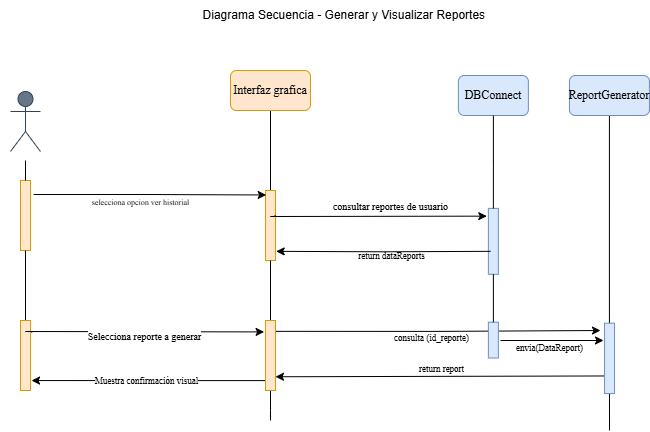

The diagram above was exported from draw.io. Its source (the exported page's mxGraphModel, read from the mxfile embedded in the PNG):
<mxGraphModel dx="2626" dy="783" grid="1" gridSize="10" guides="1" tooltips="1" connect="1" arrows="1" fold="1" page="1" pageScale="1" pageWidth="1200" pageHeight="1920" math="0" shadow="0">
  <root>
    <mxCell id="0" />
    <mxCell id="1" parent="0" />
    <mxCell id="406XRn9eZigZFdbzC7Nb-1" value="&lt;font face=&quot;Times New Roman&quot;&gt;Piscicultor&lt;/font&gt;" style="shape=umlActor;verticalLabelPosition=bottom;verticalAlign=top;html=1;outlineConnect=0;fillColor=#647687;strokeColor=#314354;fontColor=#ffffff;" parent="1" vertex="1">
      <mxGeometry x="-380" y="251" width="30" height="60" as="geometry" />
    </mxCell>
    <mxCell id="406XRn9eZigZFdbzC7Nb-14" value="DBConnect" style="rounded=1;whiteSpace=wrap;html=1;fillColor=#dae8fc;strokeColor=#6c8ebf;fontFamily=Times New Roman;" parent="1" vertex="1">
      <mxGeometry x="67.87" y="235" width="70" height="40" as="geometry" />
    </mxCell>
    <mxCell id="406XRn9eZigZFdbzC7Nb-37" value="" style="edgeStyle=orthogonalEdgeStyle;rounded=0;orthogonalLoop=1;jettySize=auto;html=1;endArrow=none;startFill=0;" parent="1" source="yLv9PzEdBqM-j9iluA2x-17" target="406XRn9eZigZFdbzC7Nb-36" edge="1">
      <mxGeometry relative="1" as="geometry">
        <mxPoint x="-120" y="440" as="targetPoint" />
        <mxPoint x="-120" y="270" as="sourcePoint" />
      </mxGeometry>
    </mxCell>
    <mxCell id="406XRn9eZigZFdbzC7Nb-36" value="" style="rounded=0;whiteSpace=wrap;html=1;rotation=-90;fillColor=#ffe6cc;strokeColor=#d79b00;" parent="1" vertex="1">
      <mxGeometry x="-155" y="380" width="70" height="10" as="geometry" />
    </mxCell>
    <mxCell id="DPwDu5pwECbCZ0OiaVGN-8" style="edgeStyle=orthogonalEdgeStyle;rounded=0;orthogonalLoop=1;jettySize=auto;html=1;exitX=0.5;exitY=1;exitDx=0;exitDy=0;startArrow=none;startFill=0;endArrow=none;" edge="1" parent="1" source="406XRn9eZigZFdbzC7Nb-15">
      <mxGeometry relative="1" as="geometry">
        <mxPoint x="219" y="590" as="targetPoint" />
      </mxGeometry>
    </mxCell>
    <mxCell id="406XRn9eZigZFdbzC7Nb-15" value="ReportGenerator" style="rounded=1;whiteSpace=wrap;html=1;fillColor=#dae8fc;strokeColor=#6c8ebf;fontFamily=Times New Roman;" parent="1" vertex="1">
      <mxGeometry x="178.93" y="235" width="80" height="40" as="geometry" />
    </mxCell>
    <mxCell id="406XRn9eZigZFdbzC7Nb-41" style="edgeStyle=orthogonalEdgeStyle;rounded=0;orthogonalLoop=1;jettySize=auto;html=1;entryX=0.936;entryY=0.067;entryDx=0;entryDy=0;entryPerimeter=0;exitX=0.8;exitY=1.3;exitDx=0;exitDy=0;exitPerimeter=0;" parent="1" source="6ictHEtVRuBKiH_E-O7E-5" target="406XRn9eZigZFdbzC7Nb-36" edge="1">
      <mxGeometry relative="1" as="geometry">
        <mxPoint x="-330" y="354" as="sourcePoint" />
      </mxGeometry>
    </mxCell>
    <mxCell id="406XRn9eZigZFdbzC7Nb-42" value="&lt;font face=&quot;Times New Roman&quot;&gt;&lt;span style=&quot;font-size: 8px;&quot;&gt;selecciona opcion ver historial&amp;nbsp;&lt;/span&gt;&lt;/font&gt;" style="edgeLabel;html=1;align=center;verticalAlign=middle;resizable=0;points=[];labelBackgroundColor=none;" parent="406XRn9eZigZFdbzC7Nb-41" connectable="0" vertex="1">
      <mxGeometry x="-0.0486" y="1" relative="1" as="geometry">
        <mxPoint x="-4" y="7" as="offset" />
      </mxGeometry>
    </mxCell>
    <mxCell id="yLv9PzEdBqM-j9iluA2x-2" value="" style="rounded=0;whiteSpace=wrap;html=1;rotation=-90;fillColor=#dae8fc;strokeColor=#6c8ebf;" parent="1" vertex="1">
      <mxGeometry x="69.92" y="395.82" width="65.9" height="10" as="geometry" />
    </mxCell>
    <mxCell id="6ictHEtVRuBKiH_E-O7E-5" value="" style="rounded=0;whiteSpace=wrap;html=1;rotation=-90;fillColor=#ffe6cc;strokeColor=#d79b00;" parent="1" vertex="1">
      <mxGeometry x="-400" y="370" width="70" height="10" as="geometry" />
    </mxCell>
    <mxCell id="yLv9PzEdBqM-j9iluA2x-17" value="Interfaz grafica" style="rounded=1;whiteSpace=wrap;html=1;fillColor=#ffe6cc;strokeColor=#d79b00;fontFamily=Times New Roman;" parent="1" vertex="1">
      <mxGeometry x="-160" y="230" width="80" height="40" as="geometry" />
    </mxCell>
    <mxCell id="yLv9PzEdBqM-j9iluA2x-30" value="" style="edgeStyle=orthogonalEdgeStyle;rounded=0;orthogonalLoop=1;jettySize=auto;html=1;endArrow=none;startFill=0;" parent="1" source="aFXMxNPYGkIaObXIQDoP-5" edge="1">
      <mxGeometry relative="1" as="geometry">
        <mxPoint x="103" y="690" as="targetPoint" />
        <mxPoint x="103" y="275" as="sourcePoint" />
      </mxGeometry>
    </mxCell>
    <mxCell id="yLv9PzEdBqM-j9iluA2x-43" value="" style="edgeStyle=orthogonalEdgeStyle;rounded=0;orthogonalLoop=1;jettySize=auto;html=1;endArrow=none;startFill=0;" edge="1" parent="1" source="6ictHEtVRuBKiH_E-O7E-16">
      <mxGeometry relative="1" as="geometry">
        <mxPoint x="-120" y="580" as="targetPoint" />
        <mxPoint x="-120" y="355" as="sourcePoint" />
      </mxGeometry>
    </mxCell>
    <mxCell id="VjrbzXfK86GbumKpo9Bz-2" value="Diagrama Secuencia - Generar y Visualizar Reportes&amp;nbsp;" style="text;html=1;align=center;verticalAlign=middle;resizable=0;points=[];autosize=1;strokeColor=none;fillColor=none;" parent="1" vertex="1">
      <mxGeometry x="-200.00000000000006" y="160" width="310" height="30" as="geometry" />
    </mxCell>
    <mxCell id="pxGO_hgXc0oooA_gqH0Q-2" value="" style="edgeStyle=orthogonalEdgeStyle;rounded=0;orthogonalLoop=1;jettySize=auto;html=1;endArrow=none;startFill=0;" parent="1" source="406XRn9eZigZFdbzC7Nb-14" target="yLv9PzEdBqM-j9iluA2x-2" edge="1">
      <mxGeometry relative="1" as="geometry">
        <mxPoint x="103" y="510" as="targetPoint" />
        <mxPoint x="103" y="275" as="sourcePoint" />
      </mxGeometry>
    </mxCell>
    <mxCell id="pxGO_hgXc0oooA_gqH0Q-6" style="edgeStyle=orthogonalEdgeStyle;rounded=0;orthogonalLoop=1;jettySize=auto;html=1;exitX=0;exitY=0.5;exitDx=0;exitDy=0;endArrow=none;startFill=0;" parent="1" source="aFXMxNPYGkIaObXIQDoP-1" edge="1">
      <mxGeometry relative="1" as="geometry">
        <mxPoint x="-365" y="690" as="targetPoint" />
      </mxGeometry>
    </mxCell>
    <mxCell id="pxGO_hgXc0oooA_gqH0Q-5" style="edgeStyle=orthogonalEdgeStyle;rounded=0;orthogonalLoop=1;jettySize=auto;html=1;exitX=1;exitY=0.5;exitDx=0;exitDy=0;endArrow=none;startFill=0;" parent="1" source="6ictHEtVRuBKiH_E-O7E-5" edge="1">
      <mxGeometry relative="1" as="geometry">
        <mxPoint x="-365" y="320" as="targetPoint" />
      </mxGeometry>
    </mxCell>
    <mxCell id="pxGO_hgXc0oooA_gqH0Q-13" style="edgeStyle=orthogonalEdgeStyle;rounded=0;orthogonalLoop=1;jettySize=auto;html=1;exitX=0;exitY=0.5;exitDx=0;exitDy=0;endArrow=none;startFill=0;" edge="1" parent="1" source="406XRn9eZigZFdbzC7Nb-22">
      <mxGeometry relative="1" as="geometry">
        <mxPoint x="218.0740740740739" y="520" as="targetPoint" />
      </mxGeometry>
    </mxCell>
    <mxCell id="6ictHEtVRuBKiH_E-O7E-7" style="edgeStyle=orthogonalEdgeStyle;rounded=0;orthogonalLoop=1;jettySize=auto;html=1;entryX=0.131;entryY=1.067;entryDx=0;entryDy=0;entryPerimeter=0;" parent="1" target="406XRn9eZigZFdbzC7Nb-36" edge="1">
      <mxGeometry relative="1" as="geometry">
        <mxPoint x="100" y="410.83" as="sourcePoint" />
        <mxPoint x="-110" y="410" as="targetPoint" />
        <Array as="points" />
      </mxGeometry>
    </mxCell>
    <mxCell id="6ictHEtVRuBKiH_E-O7E-8" value="return dataReports" style="edgeLabel;html=1;align=center;verticalAlign=middle;resizable=0;points=[];fontFamily=Times New Roman;fontSize=9;labelBackgroundColor=none;" parent="6ictHEtVRuBKiH_E-O7E-7" connectable="0" vertex="1">
      <mxGeometry x="0.1173" y="-1" relative="1" as="geometry">
        <mxPoint x="20" y="6" as="offset" />
      </mxGeometry>
    </mxCell>
    <mxCell id="6ictHEtVRuBKiH_E-O7E-11" style="edgeStyle=orthogonalEdgeStyle;rounded=0;orthogonalLoop=1;jettySize=auto;html=1;entryX=0.882;entryY=-0.156;entryDx=0;entryDy=0;entryPerimeter=0;exitX=0.65;exitY=0.948;exitDx=0;exitDy=0;exitPerimeter=0;" parent="1" source="406XRn9eZigZFdbzC7Nb-36" target="yLv9PzEdBqM-j9iluA2x-2" edge="1">
      <mxGeometry relative="1" as="geometry">
        <Array as="points">
          <mxPoint x="-115" y="376" />
          <mxPoint x="-120" y="376" />
        </Array>
      </mxGeometry>
    </mxCell>
    <mxCell id="oXwSu6Wm-xujBuAXoN2_-2" value="consultar reportes de usuario" style="edgeLabel;html=1;align=center;verticalAlign=middle;resizable=0;points=[];fontFamily=Times New Roman;fontSize=10;" parent="6ictHEtVRuBKiH_E-O7E-11" vertex="1" connectable="0">
      <mxGeometry x="0.0913" y="2" relative="1" as="geometry">
        <mxPoint x="5" y="-8" as="offset" />
      </mxGeometry>
    </mxCell>
    <mxCell id="6ictHEtVRuBKiH_E-O7E-17" value="" style="edgeStyle=orthogonalEdgeStyle;rounded=0;orthogonalLoop=1;jettySize=auto;html=1;endArrow=none;startFill=0;" parent="1" source="406XRn9eZigZFdbzC7Nb-36" target="6ictHEtVRuBKiH_E-O7E-16" edge="1">
      <mxGeometry relative="1" as="geometry">
        <mxPoint x="-120" y="590" as="targetPoint" />
        <mxPoint x="-120" y="420" as="sourcePoint" />
      </mxGeometry>
    </mxCell>
    <mxCell id="pxGO_hgXc0oooA_gqH0Q-21" value="" style="endArrow=classic;html=1;rounded=0;exitX=0.845;exitY=0.858;exitDx=0;exitDy=0;exitPerimeter=0;entryX=0.75;entryY=0;entryDx=0;entryDy=0;edgeStyle=orthogonalEdgeStyle;" edge="1" parent="1" source="6ictHEtVRuBKiH_E-O7E-16">
      <mxGeometry width="50" height="50" relative="1" as="geometry">
        <mxPoint x="10" y="490" as="sourcePoint" />
        <mxPoint x="210" y="490" as="targetPoint" />
      </mxGeometry>
    </mxCell>
    <mxCell id="aFXMxNPYGkIaObXIQDoP-7" value="consulta (id_reporte)" style="edgeLabel;html=1;align=center;verticalAlign=bottom;resizable=0;points=[];fontFamily=Times New Roman;fontSize=9;" connectable="0" vertex="1" parent="pxGO_hgXc0oooA_gqH0Q-21">
      <mxGeometry x="-0.0365" y="1" relative="1" as="geometry">
        <mxPoint y="15" as="offset" />
      </mxGeometry>
    </mxCell>
    <mxCell id="aFXMxNPYGkIaObXIQDoP-2" value="" style="edgeStyle=orthogonalEdgeStyle;rounded=0;orthogonalLoop=1;jettySize=auto;html=1;exitX=0;exitY=0.5;exitDx=0;exitDy=0;endArrow=none;startFill=0;" edge="1" parent="1" source="6ictHEtVRuBKiH_E-O7E-5" target="aFXMxNPYGkIaObXIQDoP-1">
      <mxGeometry relative="1" as="geometry">
        <mxPoint x="-365" y="600" as="targetPoint" />
        <mxPoint x="-365" y="410" as="sourcePoint" />
      </mxGeometry>
    </mxCell>
    <mxCell id="aFXMxNPYGkIaObXIQDoP-1" value="" style="rounded=0;whiteSpace=wrap;html=1;rotation=-90;fillColor=#ffe6cc;strokeColor=#d79b00;" vertex="1" parent="1">
      <mxGeometry x="-400" y="510" width="70" height="10" as="geometry" />
    </mxCell>
    <mxCell id="DPwDu5pwECbCZ0OiaVGN-2" style="rounded=0;orthogonalLoop=1;jettySize=auto;html=1;exitX=0.25;exitY=0;exitDx=0;exitDy=0;entryX=0.282;entryY=1;entryDx=0;entryDy=0;entryPerimeter=0;" edge="1" parent="1" source="406XRn9eZigZFdbzC7Nb-22">
      <mxGeometry relative="1" as="geometry">
        <mxPoint x="97.87000000000012" y="537.125" as="sourcePoint" />
        <mxPoint x="-115" y="536.26" as="targetPoint" />
      </mxGeometry>
    </mxCell>
    <mxCell id="aFXMxNPYGkIaObXIQDoP-12" value="return report" style="edgeLabel;html=1;align=center;verticalAlign=middle;resizable=0;points=[];fontFamily=Times New Roman;labelBackgroundColor=none;fontSize=9;" connectable="0" vertex="1" parent="DPwDu5pwECbCZ0OiaVGN-2">
      <mxGeometry x="0.1718" relative="1" as="geometry">
        <mxPoint x="29" y="-7" as="offset" />
      </mxGeometry>
    </mxCell>
    <mxCell id="aFXMxNPYGkIaObXIQDoP-5" value="" style="rounded=0;whiteSpace=wrap;html=1;rotation=-90;fillColor=#dae8fc;strokeColor=#6c8ebf;" vertex="1" parent="1">
      <mxGeometry x="84.96" y="494.61" width="35.82" height="10" as="geometry" />
    </mxCell>
    <mxCell id="aFXMxNPYGkIaObXIQDoP-3" style="edgeStyle=orthogonalEdgeStyle;rounded=0;orthogonalLoop=1;jettySize=auto;html=1;entryX=0.837;entryY=-0.14;entryDx=0;entryDy=0;entryPerimeter=0;exitX=0.828;exitY=1.121;exitDx=0;exitDy=0;exitPerimeter=0;" edge="1" parent="1" source="aFXMxNPYGkIaObXIQDoP-1" target="6ictHEtVRuBKiH_E-O7E-16">
      <mxGeometry relative="1" as="geometry">
        <Array as="points">
          <mxPoint x="-359" y="491" />
          <mxPoint x="-365" y="491" />
        </Array>
      </mxGeometry>
    </mxCell>
    <mxCell id="aFXMxNPYGkIaObXIQDoP-4" value="Selecciona reporte a generar" style="edgeLabel;html=1;align=center;verticalAlign=bottom;resizable=0;points=[];fontFamily=Times New Roman;fontSize=10;" connectable="0" vertex="1" parent="aFXMxNPYGkIaObXIQDoP-3">
      <mxGeometry x="0.0225" y="1" relative="1" as="geometry">
        <mxPoint y="14" as="offset" />
      </mxGeometry>
    </mxCell>
    <mxCell id="aFXMxNPYGkIaObXIQDoP-8" style="rounded=0;orthogonalLoop=1;jettySize=auto;html=1;" edge="1" parent="1">
      <mxGeometry relative="1" as="geometry">
        <mxPoint x="110" y="500" as="sourcePoint" />
        <mxPoint x="213" y="500" as="targetPoint" />
      </mxGeometry>
    </mxCell>
    <mxCell id="aFXMxNPYGkIaObXIQDoP-9" value="envia(DataReport)" style="edgeLabel;html=1;align=center;verticalAlign=bottom;resizable=0;points=[];fontSize=9;fontFamily=Times New Roman;" connectable="0" vertex="1" parent="aFXMxNPYGkIaObXIQDoP-8">
      <mxGeometry x="-0.0757" relative="1" as="geometry">
        <mxPoint y="15" as="offset" />
      </mxGeometry>
    </mxCell>
    <mxCell id="aFXMxNPYGkIaObXIQDoP-6" value="" style="edgeStyle=orthogonalEdgeStyle;rounded=0;orthogonalLoop=1;jettySize=auto;html=1;endArrow=none;startFill=0;" edge="1" parent="1" source="yLv9PzEdBqM-j9iluA2x-2" target="aFXMxNPYGkIaObXIQDoP-5">
      <mxGeometry relative="1" as="geometry">
        <mxPoint x="103" y="630.3571428571429" as="targetPoint" />
        <mxPoint x="103" y="434" as="sourcePoint" />
      </mxGeometry>
    </mxCell>
    <mxCell id="aFXMxNPYGkIaObXIQDoP-14" value="" style="edgeStyle=orthogonalEdgeStyle;rounded=0;orthogonalLoop=1;jettySize=auto;html=1;entryX=0.142;entryY=1.105;entryDx=0;entryDy=0;entryPerimeter=0;" edge="1" parent="1" source="6ictHEtVRuBKiH_E-O7E-16" target="aFXMxNPYGkIaObXIQDoP-1">
      <mxGeometry relative="1" as="geometry">
        <Array as="points">
          <mxPoint x="-120" y="540" />
        </Array>
      </mxGeometry>
    </mxCell>
    <mxCell id="aFXMxNPYGkIaObXIQDoP-20" value="Muestra confirmación visual" style="edgeLabel;html=1;align=center;verticalAlign=middle;resizable=0;points=[];fontFamily=Times New Roman;fontSize=9;" connectable="0" vertex="1" parent="aFXMxNPYGkIaObXIQDoP-14">
      <mxGeometry x="0.0807" relative="1" as="geometry">
        <mxPoint as="offset" />
      </mxGeometry>
    </mxCell>
    <mxCell id="6ictHEtVRuBKiH_E-O7E-16" value="" style="rounded=0;whiteSpace=wrap;html=1;rotation=-90;fillColor=#ffe6cc;strokeColor=#d79b00;" vertex="1" parent="1">
      <mxGeometry x="-155" y="510" width="70" height="10" as="geometry" />
    </mxCell>
    <mxCell id="406XRn9eZigZFdbzC7Nb-22" value="" style="rounded=0;whiteSpace=wrap;html=1;rotation=-90;fillColor=#dae8fc;strokeColor=#6c8ebf;" vertex="1" parent="1">
      <mxGeometry x="183.88" y="512.88" width="70.35" height="10" as="geometry" />
    </mxCell>
  </root>
</mxGraphModel>